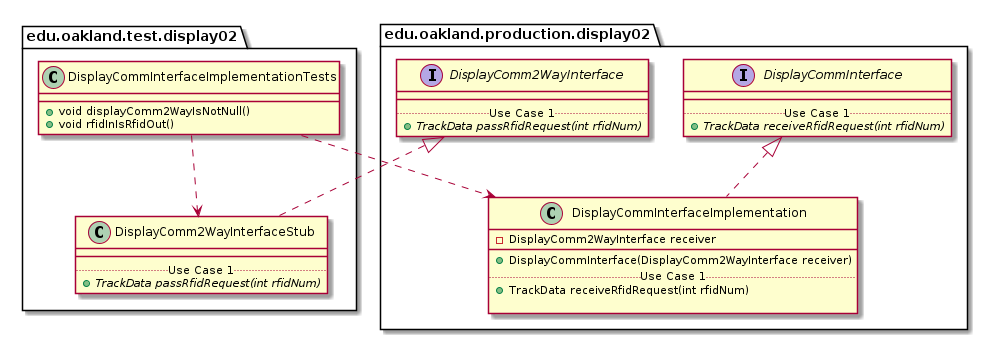

The diagram above was rendered by PlantUML. Its source (embedded in the PNG):
@startuml DisplayCommInterfaceImplementationTests_Closure


package edu.oakland.test.display02 {
    class DisplayCommInterfaceImplementationTests {
        + void displayComm2WayIsNotNull()
        + void rfidInIsRfidOut()

    }
}




package edu.oakland.test.display02 {
    class DisplayComm2WayInterfaceStub {
        __
        .. Use Case 1 ..
        {abstract} + TrackData passRfidRequest(int rfidNum)
    }
}




package edu.oakland.production.display02 {
    interface DisplayComm2WayInterface {
        __
        .. Use Case 1 ..
        {abstract} + TrackData passRfidRequest(int rfidNum)
    }
}






DisplayComm2WayInterfaceStub .up.|> DisplayComm2WayInterface



DisplayCommInterfaceImplementationTests ..> DisplayComm2WayInterfaceStub



package edu.oakland.production.display02 {
    class DisplayCommInterfaceImplementation {
        - DisplayComm2WayInterface receiver
        __
        + DisplayCommInterface(DisplayComm2WayInterface receiver)
        .. Use Case 1 ..
        + TrackData receiveRfidRequest(int rfidNum)
        
    }
}




package edu.oakland.production.display02 {
    interface DisplayCommInterface {
        __
        .. Use Case 1 ..
        {abstract} + TrackData receiveRfidRequest(int rfidNum)
    }
}






DisplayCommInterfaceImplementation .up.|> DisplayCommInterface





DisplayCommInterfaceImplementationTests ..> DisplayCommInterfaceImplementation



@enduml